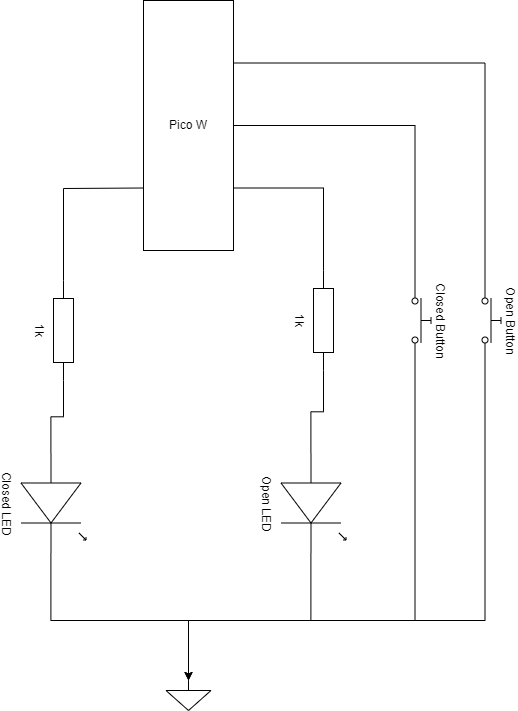

The diagram above was exported from draw.io. Its source (the exported page's mxGraphModel, read from the mxfile embedded in the PNG):
<mxGraphModel dx="2072" dy="1131" grid="1" gridSize="10" guides="1" tooltips="1" connect="1" arrows="1" fold="1" page="1" pageScale="1" pageWidth="827" pageHeight="1169" math="0" shadow="0">
  <root>
    <mxCell id="0" />
    <mxCell id="1" parent="0" />
    <mxCell id="JcavJ1P70RFIdzrL53cH-1" value="Pico W" style="rounded=0;whiteSpace=wrap;html=1;" vertex="1" parent="1">
      <mxGeometry x="310" y="180" width="90" height="250" as="geometry" />
    </mxCell>
    <mxCell id="JcavJ1P70RFIdzrL53cH-2" value="" style="endArrow=none;html=1;rounded=0;entryX=0;entryY=0.75;entryDx=0;entryDy=0;exitX=0;exitY=0.5;exitDx=0;exitDy=0;exitPerimeter=0;" edge="1" parent="1" source="JcavJ1P70RFIdzrL53cH-4" target="JcavJ1P70RFIdzrL53cH-1">
      <mxGeometry width="50" height="50" relative="1" as="geometry">
        <mxPoint x="250" y="410" as="sourcePoint" />
        <mxPoint x="290" y="380" as="targetPoint" />
        <Array as="points">
          <mxPoint x="230" y="368" />
        </Array>
      </mxGeometry>
    </mxCell>
    <mxCell id="JcavJ1P70RFIdzrL53cH-4" value="1k" style="pointerEvents=1;verticalLabelPosition=bottom;shadow=0;dashed=0;align=center;html=1;verticalAlign=top;shape=mxgraph.electrical.resistors.resistor_1;rotation=90;" vertex="1" parent="1">
      <mxGeometry x="180" y="500" width="100" height="20" as="geometry" />
    </mxCell>
    <mxCell id="JcavJ1P70RFIdzrL53cH-8" value="Closed LED" style="verticalLabelPosition=bottom;shadow=0;dashed=0;align=center;html=1;verticalAlign=top;shape=mxgraph.electrical.opto_electronics.led_1;pointerEvents=1;rotation=90;" vertex="1" parent="1">
      <mxGeometry x="170" y="650" width="100" height="65" as="geometry" />
    </mxCell>
    <mxCell id="JcavJ1P70RFIdzrL53cH-10" style="edgeStyle=orthogonalEdgeStyle;rounded=0;orthogonalLoop=1;jettySize=auto;html=1;exitX=1;exitY=0.5;exitDx=0;exitDy=0;exitPerimeter=0;entryX=0;entryY=0.54;entryDx=0;entryDy=0;entryPerimeter=0;endArrow=none;endFill=0;" edge="1" parent="1" source="JcavJ1P70RFIdzrL53cH-4" target="JcavJ1P70RFIdzrL53cH-8">
      <mxGeometry relative="1" as="geometry" />
    </mxCell>
    <mxCell id="JcavJ1P70RFIdzrL53cH-14" style="edgeStyle=orthogonalEdgeStyle;rounded=0;orthogonalLoop=1;jettySize=auto;html=1;exitX=0;exitY=0.5;exitDx=0;exitDy=0;exitPerimeter=0;entryX=1;entryY=0.75;entryDx=0;entryDy=0;endArrow=none;endFill=0;" edge="1" parent="1" source="JcavJ1P70RFIdzrL53cH-11" target="JcavJ1P70RFIdzrL53cH-1">
      <mxGeometry relative="1" as="geometry" />
    </mxCell>
    <mxCell id="JcavJ1P70RFIdzrL53cH-11" value="1k" style="pointerEvents=1;verticalLabelPosition=bottom;shadow=0;dashed=0;align=center;html=1;verticalAlign=top;shape=mxgraph.electrical.resistors.resistor_1;rotation=90;" vertex="1" parent="1">
      <mxGeometry x="440" y="490" width="100" height="20" as="geometry" />
    </mxCell>
    <mxCell id="JcavJ1P70RFIdzrL53cH-12" value="Open LED" style="verticalLabelPosition=bottom;shadow=0;dashed=0;align=center;html=1;verticalAlign=top;shape=mxgraph.electrical.opto_electronics.led_1;pointerEvents=1;rotation=90;" vertex="1" parent="1">
      <mxGeometry x="430" y="650" width="100" height="65" as="geometry" />
    </mxCell>
    <mxCell id="JcavJ1P70RFIdzrL53cH-15" value="" style="pointerEvents=1;verticalLabelPosition=bottom;shadow=0;dashed=0;align=center;html=1;verticalAlign=top;shape=mxgraph.electrical.signal_sources.signal_ground;" vertex="1" parent="1">
      <mxGeometry x="332.5" y="860" width="45" height="30" as="geometry" />
    </mxCell>
    <mxCell id="JcavJ1P70RFIdzrL53cH-16" style="edgeStyle=orthogonalEdgeStyle;rounded=0;orthogonalLoop=1;jettySize=auto;html=1;exitX=1;exitY=0.54;exitDx=0;exitDy=0;exitPerimeter=0;entryX=0.5;entryY=0;entryDx=0;entryDy=0;entryPerimeter=0;endArrow=none;endFill=0;" edge="1" parent="1" source="JcavJ1P70RFIdzrL53cH-8" target="JcavJ1P70RFIdzrL53cH-15">
      <mxGeometry relative="1" as="geometry">
        <Array as="points">
          <mxPoint x="217" y="800" />
          <mxPoint x="355" y="800" />
        </Array>
      </mxGeometry>
    </mxCell>
    <mxCell id="JcavJ1P70RFIdzrL53cH-17" style="edgeStyle=orthogonalEdgeStyle;rounded=0;orthogonalLoop=1;jettySize=auto;html=1;exitX=1;exitY=0.54;exitDx=0;exitDy=0;exitPerimeter=0;entryX=0.5;entryY=0;entryDx=0;entryDy=0;entryPerimeter=0;endArrow=none;endFill=0;" edge="1" parent="1" source="JcavJ1P70RFIdzrL53cH-12" target="JcavJ1P70RFIdzrL53cH-15">
      <mxGeometry relative="1" as="geometry">
        <Array as="points">
          <mxPoint x="477" y="800" />
          <mxPoint x="355" y="800" />
        </Array>
      </mxGeometry>
    </mxCell>
    <mxCell id="JcavJ1P70RFIdzrL53cH-18" style="edgeStyle=orthogonalEdgeStyle;rounded=0;orthogonalLoop=1;jettySize=auto;html=1;exitX=1;exitY=0.5;exitDx=0;exitDy=0;exitPerimeter=0;entryX=0;entryY=0.54;entryDx=0;entryDy=0;entryPerimeter=0;endArrow=none;endFill=0;" edge="1" parent="1" source="JcavJ1P70RFIdzrL53cH-11" target="JcavJ1P70RFIdzrL53cH-12">
      <mxGeometry relative="1" as="geometry" />
    </mxCell>
    <mxCell id="JcavJ1P70RFIdzrL53cH-19" value="Closed Button" style="html=1;shape=mxgraph.electrical.electro-mechanical.pushbutton;aspect=fixed;elSwitchState=off;rotation=90;labelPosition=center;verticalLabelPosition=top;align=center;verticalAlign=bottom;" vertex="1" parent="1">
      <mxGeometry x="550" y="490" width="75" height="20" as="geometry" />
    </mxCell>
    <mxCell id="JcavJ1P70RFIdzrL53cH-20" value="Open Button" style="html=1;shape=mxgraph.electrical.electro-mechanical.pushbutton;aspect=fixed;elSwitchState=off;rotation=90;verticalAlign=bottom;labelPosition=center;verticalLabelPosition=top;align=center;" vertex="1" parent="1">
      <mxGeometry x="620" y="490" width="75" height="20" as="geometry" />
    </mxCell>
    <mxCell id="JcavJ1P70RFIdzrL53cH-21" style="edgeStyle=orthogonalEdgeStyle;rounded=0;orthogonalLoop=1;jettySize=auto;html=1;exitX=1;exitY=0.5;exitDx=0;exitDy=0;endArrow=none;endFill=0;entryX=0;entryY=0.8;entryDx=0;entryDy=0;" edge="1" parent="1" source="JcavJ1P70RFIdzrL53cH-1" target="JcavJ1P70RFIdzrL53cH-19">
      <mxGeometry relative="1" as="geometry">
        <mxPoint x="610" y="450" as="targetPoint" />
      </mxGeometry>
    </mxCell>
    <mxCell id="JcavJ1P70RFIdzrL53cH-22" style="edgeStyle=orthogonalEdgeStyle;rounded=0;orthogonalLoop=1;jettySize=auto;html=1;exitX=1;exitY=0.25;exitDx=0;exitDy=0;endArrow=none;endFill=0;entryX=0;entryY=0.8;entryDx=0;entryDy=0;" edge="1" parent="1" source="JcavJ1P70RFIdzrL53cH-1" target="JcavJ1P70RFIdzrL53cH-20">
      <mxGeometry relative="1" as="geometry">
        <mxPoint x="680" y="450" as="targetPoint" />
      </mxGeometry>
    </mxCell>
    <mxCell id="JcavJ1P70RFIdzrL53cH-23" style="edgeStyle=orthogonalEdgeStyle;rounded=0;orthogonalLoop=1;jettySize=auto;html=1;exitX=1;exitY=0.8;exitDx=0;exitDy=0;entryX=0.5;entryY=0;entryDx=0;entryDy=0;entryPerimeter=0;" edge="1" parent="1" source="JcavJ1P70RFIdzrL53cH-19" target="JcavJ1P70RFIdzrL53cH-15">
      <mxGeometry relative="1" as="geometry">
        <Array as="points">
          <mxPoint x="582" y="800" />
          <mxPoint x="355" y="800" />
        </Array>
      </mxGeometry>
    </mxCell>
    <mxCell id="JcavJ1P70RFIdzrL53cH-24" style="edgeStyle=orthogonalEdgeStyle;rounded=0;orthogonalLoop=1;jettySize=auto;html=1;exitX=1;exitY=0.8;exitDx=0;exitDy=0;entryX=0.5;entryY=0;entryDx=0;entryDy=0;entryPerimeter=0;" edge="1" parent="1" source="JcavJ1P70RFIdzrL53cH-20" target="JcavJ1P70RFIdzrL53cH-15">
      <mxGeometry relative="1" as="geometry">
        <Array as="points">
          <mxPoint x="652" y="800" />
          <mxPoint x="355" y="800" />
        </Array>
      </mxGeometry>
    </mxCell>
  </root>
</mxGraphModel>